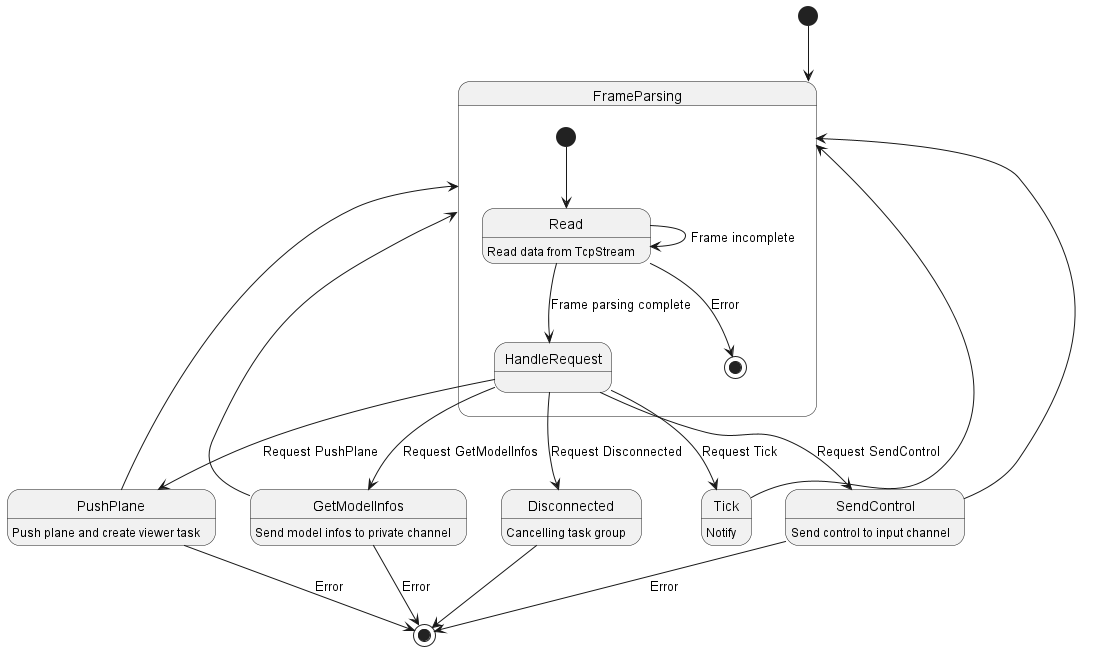

The diagram above was rendered by PlantUML. Its source (embedded in the PNG):
@startuml rpc

[*] --> FrameParsing

state FrameParsing {
    Read: Read data from TcpStream
    [*] --> Read
    Read --> HandleRequest: Frame parsing complete
    Read --> Read: Frame incomplete
    Read --> [*]: Error
}

HandleRequest --> GetModelInfos: Request GetModelInfos
HandleRequest --> PushPlane: Request PushPlane
HandleRequest --> SendControl: Request SendControl
HandleRequest --> Tick: Request Tick
HandleRequest --> Disconnected: Request Disconnected

GetModelInfos: Send model infos to private channel
GetModelInfos --> FrameParsing
GetModelInfos --> [*]: Error

PushPlane: Push plane and create viewer task
PushPlane --> FrameParsing
PushPlane --> [*]: Error

SendControl: Send control to input channel
SendControl --> FrameParsing
SendControl --> [*]: Error

Tick: Notify
Tick --> FrameParsing

Disconnected: Cancelling task group
Disconnected --> [*]

@enduml